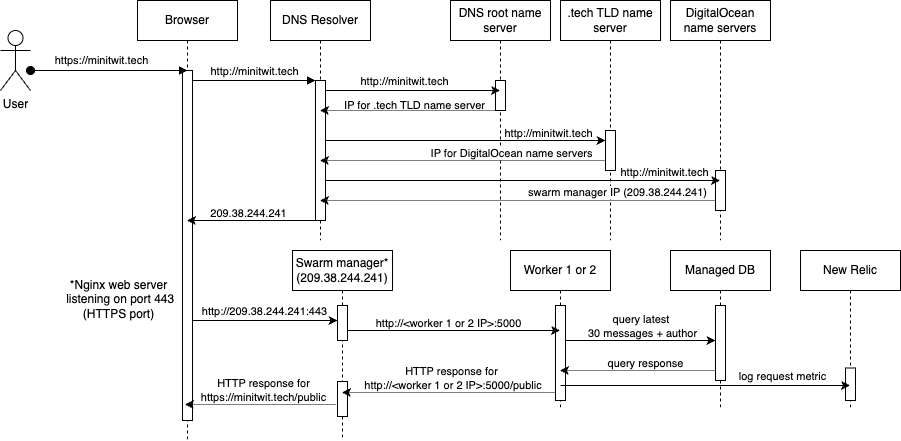

The diagram above was exported from draw.io. Its source (the exported page's mxGraphModel, read from the mxfile embedded in the PNG):
<mxGraphModel dx="1856" dy="751" grid="1" gridSize="10" guides="1" tooltips="1" connect="1" arrows="1" fold="1" page="1" pageScale="1" pageWidth="850" pageHeight="1100" math="0" shadow="0">
  <root>
    <mxCell id="0" />
    <mxCell id="1" parent="0" />
    <mxCell id="aM9ryv3xv72pqoxQDRHE-1" value="Browser" style="shape=umlLifeline;perimeter=lifelinePerimeter;whiteSpace=wrap;html=1;container=0;dropTarget=0;collapsible=0;recursiveResize=0;outlineConnect=0;portConstraint=eastwest;newEdgeStyle={&quot;edgeStyle&quot;:&quot;elbowEdgeStyle&quot;,&quot;elbow&quot;:&quot;vertical&quot;,&quot;curved&quot;:0,&quot;rounded&quot;:0};" parent="1" vertex="1">
      <mxGeometry x="97" y="40" width="100" height="440" as="geometry" />
    </mxCell>
    <mxCell id="aM9ryv3xv72pqoxQDRHE-2" value="" style="html=1;points=[];perimeter=orthogonalPerimeter;outlineConnect=0;targetShapes=umlLifeline;portConstraint=eastwest;newEdgeStyle={&quot;edgeStyle&quot;:&quot;elbowEdgeStyle&quot;,&quot;elbow&quot;:&quot;vertical&quot;,&quot;curved&quot;:0,&quot;rounded&quot;:0};" parent="aM9ryv3xv72pqoxQDRHE-1" vertex="1">
      <mxGeometry x="45" y="70" width="10" height="350" as="geometry" />
    </mxCell>
    <mxCell id="aM9ryv3xv72pqoxQDRHE-3" value="https://minitwit.tech" style="html=1;verticalAlign=bottom;startArrow=oval;endArrow=block;startSize=8;edgeStyle=elbowEdgeStyle;elbow=vertical;curved=0;rounded=0;labelBackgroundColor=none;spacingBottom=-9;" parent="aM9ryv3xv72pqoxQDRHE-1" source="kVMD51xwzNQ0YGeoZyqB-1" edge="1">
      <mxGeometry x="-0.0928" y="10" relative="1" as="geometry">
        <mxPoint x="-40" y="70" as="sourcePoint" />
        <mxPoint x="49.999999999999886" y="70" as="targetPoint" />
        <mxPoint as="offset" />
      </mxGeometry>
    </mxCell>
    <mxCell id="aM9ryv3xv72pqoxQDRHE-5" value="DNS Resolver" style="shape=umlLifeline;perimeter=lifelinePerimeter;whiteSpace=wrap;html=1;container=0;dropTarget=0;collapsible=0;recursiveResize=0;outlineConnect=0;portConstraint=eastwest;newEdgeStyle={&quot;edgeStyle&quot;:&quot;elbowEdgeStyle&quot;,&quot;elbow&quot;:&quot;vertical&quot;,&quot;curved&quot;:0,&quot;rounded&quot;:0};" parent="1" vertex="1">
      <mxGeometry x="230" y="40" width="100" height="240" as="geometry" />
    </mxCell>
    <mxCell id="aM9ryv3xv72pqoxQDRHE-6" value="" style="html=1;points=[];perimeter=orthogonalPerimeter;outlineConnect=0;targetShapes=umlLifeline;portConstraint=eastwest;newEdgeStyle={&quot;edgeStyle&quot;:&quot;elbowEdgeStyle&quot;,&quot;elbow&quot;:&quot;vertical&quot;,&quot;curved&quot;:0,&quot;rounded&quot;:0};" parent="aM9ryv3xv72pqoxQDRHE-5" vertex="1">
      <mxGeometry x="45" y="80" width="10" height="140" as="geometry" />
    </mxCell>
    <mxCell id="aM9ryv3xv72pqoxQDRHE-7" value="http://minitwit.tech" style="html=1;verticalAlign=bottom;endArrow=block;edgeStyle=elbowEdgeStyle;elbow=vertical;curved=0;rounded=0;" parent="1" source="aM9ryv3xv72pqoxQDRHE-2" target="aM9ryv3xv72pqoxQDRHE-6" edge="1">
      <mxGeometry x="0.0013" relative="1" as="geometry">
        <mxPoint x="265" y="130" as="sourcePoint" />
        <Array as="points">
          <mxPoint x="250" y="120" />
        </Array>
        <mxPoint as="offset" />
      </mxGeometry>
    </mxCell>
    <mxCell id="kVMD51xwzNQ0YGeoZyqB-1" value="User" style="shape=umlActor;verticalLabelPosition=bottom;verticalAlign=top;html=1;outlineConnect=0;" parent="1" vertex="1">
      <mxGeometry x="-40" y="70" width="30" height="60" as="geometry" />
    </mxCell>
    <mxCell id="kVMD51xwzNQ0YGeoZyqB-2" value="DNS root name server" style="shape=umlLifeline;perimeter=lifelinePerimeter;whiteSpace=wrap;html=1;container=0;dropTarget=0;collapsible=0;recursiveResize=0;outlineConnect=0;portConstraint=eastwest;newEdgeStyle={&quot;edgeStyle&quot;:&quot;elbowEdgeStyle&quot;,&quot;elbow&quot;:&quot;vertical&quot;,&quot;curved&quot;:0,&quot;rounded&quot;:0};" parent="1" vertex="1">
      <mxGeometry x="410" y="40" width="100" height="240" as="geometry" />
    </mxCell>
    <mxCell id="kVMD51xwzNQ0YGeoZyqB-3" value="" style="html=1;points=[];perimeter=orthogonalPerimeter;outlineConnect=0;targetShapes=umlLifeline;portConstraint=eastwest;newEdgeStyle={&quot;edgeStyle&quot;:&quot;elbowEdgeStyle&quot;,&quot;elbow&quot;:&quot;vertical&quot;,&quot;curved&quot;:0,&quot;rounded&quot;:0};" parent="kVMD51xwzNQ0YGeoZyqB-2" vertex="1">
      <mxGeometry x="45" y="80" width="10" height="30" as="geometry" />
    </mxCell>
    <mxCell id="kVMD51xwzNQ0YGeoZyqB-4" style="edgeStyle=elbowEdgeStyle;rounded=0;orthogonalLoop=1;jettySize=auto;html=1;elbow=vertical;curved=0;" parent="1" source="aM9ryv3xv72pqoxQDRHE-6" target="kVMD51xwzNQ0YGeoZyqB-2" edge="1">
      <mxGeometry relative="1" as="geometry">
        <Array as="points">
          <mxPoint x="403" y="130" />
        </Array>
      </mxGeometry>
    </mxCell>
    <mxCell id="kVMD51xwzNQ0YGeoZyqB-5" value="http://minitwit.tech" style="edgeLabel;html=1;align=center;verticalAlign=middle;resizable=0;points=[];" parent="kVMD51xwzNQ0YGeoZyqB-4" vertex="1" connectable="0">
      <mxGeometry x="-0.1074" y="1" relative="1" as="geometry">
        <mxPoint y="-9" as="offset" />
      </mxGeometry>
    </mxCell>
    <mxCell id="kVMD51xwzNQ0YGeoZyqB-6" style="edgeStyle=elbowEdgeStyle;rounded=0;orthogonalLoop=1;jettySize=auto;html=1;elbow=vertical;curved=0;dashed=1;dashPattern=1 1;" parent="1" source="kVMD51xwzNQ0YGeoZyqB-3" target="aM9ryv3xv72pqoxQDRHE-5" edge="1">
      <mxGeometry relative="1" as="geometry">
        <Array as="points">
          <mxPoint x="448" y="150" />
        </Array>
      </mxGeometry>
    </mxCell>
    <mxCell id="kVMD51xwzNQ0YGeoZyqB-7" value="IP for .tech TLD name server" style="edgeLabel;html=1;align=center;verticalAlign=middle;resizable=0;points=[];labelBackgroundColor=none;" parent="kVMD51xwzNQ0YGeoZyqB-6" vertex="1" connectable="0">
      <mxGeometry x="-0.1234" relative="1" as="geometry">
        <mxPoint x="-5" y="-6" as="offset" />
      </mxGeometry>
    </mxCell>
    <mxCell id="kVMD51xwzNQ0YGeoZyqB-8" value=".tech TLD name server" style="shape=umlLifeline;perimeter=lifelinePerimeter;whiteSpace=wrap;html=1;container=0;dropTarget=0;collapsible=0;recursiveResize=0;outlineConnect=0;portConstraint=eastwest;newEdgeStyle={&quot;edgeStyle&quot;:&quot;elbowEdgeStyle&quot;,&quot;elbow&quot;:&quot;vertical&quot;,&quot;curved&quot;:0,&quot;rounded&quot;:0};" parent="1" vertex="1">
      <mxGeometry x="520" y="40" width="100" height="240" as="geometry" />
    </mxCell>
    <mxCell id="kVMD51xwzNQ0YGeoZyqB-9" value="" style="html=1;points=[];perimeter=orthogonalPerimeter;outlineConnect=0;targetShapes=umlLifeline;portConstraint=eastwest;newEdgeStyle={&quot;edgeStyle&quot;:&quot;elbowEdgeStyle&quot;,&quot;elbow&quot;:&quot;vertical&quot;,&quot;curved&quot;:0,&quot;rounded&quot;:0};" parent="kVMD51xwzNQ0YGeoZyqB-8" vertex="1">
      <mxGeometry x="45" y="130" width="10" height="40" as="geometry" />
    </mxCell>
    <mxCell id="kVMD51xwzNQ0YGeoZyqB-10" style="edgeStyle=elbowEdgeStyle;rounded=0;orthogonalLoop=1;jettySize=auto;html=1;elbow=vertical;curved=0;" parent="1" source="aM9ryv3xv72pqoxQDRHE-6" target="kVMD51xwzNQ0YGeoZyqB-9" edge="1">
      <mxGeometry relative="1" as="geometry">
        <Array as="points">
          <mxPoint x="505" y="180" />
        </Array>
      </mxGeometry>
    </mxCell>
    <mxCell id="kVMD51xwzNQ0YGeoZyqB-11" value="http://minitwit.tech" style="edgeLabel;html=1;align=center;verticalAlign=middle;resizable=0;points=[];" parent="kVMD51xwzNQ0YGeoZyqB-10" vertex="1" connectable="0">
      <mxGeometry x="-0.4726" relative="1" as="geometry">
        <mxPoint x="148" y="-8" as="offset" />
      </mxGeometry>
    </mxCell>
    <mxCell id="kVMD51xwzNQ0YGeoZyqB-12" style="edgeStyle=elbowEdgeStyle;rounded=0;orthogonalLoop=1;jettySize=auto;html=1;elbow=vertical;curved=0;dashed=1;dashPattern=1 1;" parent="1" source="kVMD51xwzNQ0YGeoZyqB-9" target="aM9ryv3xv72pqoxQDRHE-5" edge="1">
      <mxGeometry relative="1" as="geometry">
        <Array as="points">
          <mxPoint x="530" y="200" />
        </Array>
      </mxGeometry>
    </mxCell>
    <mxCell id="kVMD51xwzNQ0YGeoZyqB-13" value="IP for DigitalOcean name servers" style="edgeLabel;html=1;align=center;verticalAlign=middle;resizable=0;points=[];labelBackgroundColor=default;" parent="kVMD51xwzNQ0YGeoZyqB-12" vertex="1" connectable="0">
      <mxGeometry x="-0.392" y="-1" relative="1" as="geometry">
        <mxPoint x="-8" y="-7" as="offset" />
      </mxGeometry>
    </mxCell>
    <mxCell id="kVMD51xwzNQ0YGeoZyqB-14" value="DigitalOcean name servers" style="shape=umlLifeline;perimeter=lifelinePerimeter;whiteSpace=wrap;html=1;container=0;dropTarget=0;collapsible=0;recursiveResize=0;outlineConnect=0;portConstraint=eastwest;newEdgeStyle={&quot;edgeStyle&quot;:&quot;elbowEdgeStyle&quot;,&quot;elbow&quot;:&quot;vertical&quot;,&quot;curved&quot;:0,&quot;rounded&quot;:0};" parent="1" vertex="1">
      <mxGeometry x="630" y="40" width="100" height="240" as="geometry" />
    </mxCell>
    <mxCell id="kVMD51xwzNQ0YGeoZyqB-15" value="" style="html=1;points=[];perimeter=orthogonalPerimeter;outlineConnect=0;targetShapes=umlLifeline;portConstraint=eastwest;newEdgeStyle={&quot;edgeStyle&quot;:&quot;elbowEdgeStyle&quot;,&quot;elbow&quot;:&quot;vertical&quot;,&quot;curved&quot;:0,&quot;rounded&quot;:0};" parent="kVMD51xwzNQ0YGeoZyqB-14" vertex="1">
      <mxGeometry x="45" y="170" width="10" height="40" as="geometry" />
    </mxCell>
    <mxCell id="kVMD51xwzNQ0YGeoZyqB-16" style="edgeStyle=elbowEdgeStyle;rounded=0;orthogonalLoop=1;jettySize=auto;html=1;elbow=vertical;curved=0;" parent="1" source="aM9ryv3xv72pqoxQDRHE-6" target="kVMD51xwzNQ0YGeoZyqB-14" edge="1">
      <mxGeometry relative="1" as="geometry">
        <Array as="points">
          <mxPoint x="463" y="220" />
        </Array>
      </mxGeometry>
    </mxCell>
    <mxCell id="kVMD51xwzNQ0YGeoZyqB-17" value="http://minitwit.tech" style="edgeLabel;html=1;align=center;verticalAlign=middle;resizable=0;points=[];" parent="kVMD51xwzNQ0YGeoZyqB-16" vertex="1" connectable="0">
      <mxGeometry x="-0.5488" y="4" relative="1" as="geometry">
        <mxPoint x="249" y="-5" as="offset" />
      </mxGeometry>
    </mxCell>
    <mxCell id="kVMD51xwzNQ0YGeoZyqB-18" style="edgeStyle=elbowEdgeStyle;rounded=0;orthogonalLoop=1;jettySize=auto;html=1;elbow=vertical;curved=0;dashed=1;dashPattern=1 1;" parent="1" source="kVMD51xwzNQ0YGeoZyqB-15" target="aM9ryv3xv72pqoxQDRHE-5" edge="1">
      <mxGeometry relative="1" as="geometry">
        <Array as="points">
          <mxPoint x="508" y="240" />
        </Array>
      </mxGeometry>
    </mxCell>
    <mxCell id="kVMD51xwzNQ0YGeoZyqB-19" value="swarm manager IP (209.38.244.241)" style="edgeLabel;html=1;align=center;verticalAlign=middle;resizable=0;points=[];" parent="kVMD51xwzNQ0YGeoZyqB-18" vertex="1" connectable="0">
      <mxGeometry x="-0.6506" relative="1" as="geometry">
        <mxPoint x="-30" y="-9" as="offset" />
      </mxGeometry>
    </mxCell>
    <mxCell id="kVMD51xwzNQ0YGeoZyqB-20" style="edgeStyle=elbowEdgeStyle;rounded=0;orthogonalLoop=1;jettySize=auto;html=1;elbow=vertical;curved=0;" parent="1" source="aM9ryv3xv72pqoxQDRHE-6" target="aM9ryv3xv72pqoxQDRHE-1" edge="1">
      <mxGeometry relative="1" as="geometry">
        <Array as="points">
          <mxPoint x="240" y="260" />
        </Array>
      </mxGeometry>
    </mxCell>
    <mxCell id="kVMD51xwzNQ0YGeoZyqB-21" value="209.38.244.241" style="edgeLabel;html=1;align=center;verticalAlign=middle;resizable=0;points=[];" parent="kVMD51xwzNQ0YGeoZyqB-20" vertex="1" connectable="0">
      <mxGeometry x="0.0531" y="-1" relative="1" as="geometry">
        <mxPoint y="-7" as="offset" />
      </mxGeometry>
    </mxCell>
    <mxCell id="kVMD51xwzNQ0YGeoZyqB-22" value="Swarm manager* (209.38.244.241)" style="shape=umlLifeline;perimeter=lifelinePerimeter;whiteSpace=wrap;html=1;container=0;dropTarget=0;collapsible=0;recursiveResize=0;outlineConnect=0;portConstraint=eastwest;newEdgeStyle={&quot;edgeStyle&quot;:&quot;elbowEdgeStyle&quot;,&quot;elbow&quot;:&quot;vertical&quot;,&quot;curved&quot;:0,&quot;rounded&quot;:0};" parent="1" vertex="1">
      <mxGeometry x="252" y="290" width="100" height="190" as="geometry" />
    </mxCell>
    <mxCell id="kVMD51xwzNQ0YGeoZyqB-23" value="" style="html=1;points=[];perimeter=orthogonalPerimeter;outlineConnect=0;targetShapes=umlLifeline;portConstraint=eastwest;newEdgeStyle={&quot;edgeStyle&quot;:&quot;elbowEdgeStyle&quot;,&quot;elbow&quot;:&quot;vertical&quot;,&quot;curved&quot;:0,&quot;rounded&quot;:0};" parent="kVMD51xwzNQ0YGeoZyqB-22" vertex="1">
      <mxGeometry x="45" y="55" width="10" height="35" as="geometry" />
    </mxCell>
    <mxCell id="k8Zqcmza5rtjYjdXmhzl-1" value="" style="html=1;points=[];perimeter=orthogonalPerimeter;outlineConnect=0;targetShapes=umlLifeline;portConstraint=eastwest;newEdgeStyle={&quot;edgeStyle&quot;:&quot;elbowEdgeStyle&quot;,&quot;elbow&quot;:&quot;vertical&quot;,&quot;curved&quot;:0,&quot;rounded&quot;:0};" parent="kVMD51xwzNQ0YGeoZyqB-22" vertex="1">
      <mxGeometry x="45" y="131" width="10" height="35" as="geometry" />
    </mxCell>
    <mxCell id="kVMD51xwzNQ0YGeoZyqB-24" style="edgeStyle=elbowEdgeStyle;rounded=0;orthogonalLoop=1;jettySize=auto;html=1;elbow=horizontal;curved=0;" parent="1" source="aM9ryv3xv72pqoxQDRHE-2" target="kVMD51xwzNQ0YGeoZyqB-23" edge="1">
      <mxGeometry relative="1" as="geometry">
        <Array as="points">
          <mxPoint x="220" y="360" />
        </Array>
      </mxGeometry>
    </mxCell>
    <mxCell id="kVMD51xwzNQ0YGeoZyqB-26" value="http://209.38.244.241:443" style="edgeLabel;html=1;align=center;verticalAlign=middle;resizable=0;points=[];labelBackgroundColor=none;" parent="kVMD51xwzNQ0YGeoZyqB-24" vertex="1" connectable="0">
      <mxGeometry x="0.6615" y="1" relative="1" as="geometry">
        <mxPoint x="-49" y="-9" as="offset" />
      </mxGeometry>
    </mxCell>
    <mxCell id="kVMD51xwzNQ0YGeoZyqB-27" value="Worker 1 or 2" style="shape=umlLifeline;perimeter=lifelinePerimeter;whiteSpace=wrap;html=1;container=0;dropTarget=0;collapsible=0;recursiveResize=0;outlineConnect=0;portConstraint=eastwest;newEdgeStyle={&quot;edgeStyle&quot;:&quot;elbowEdgeStyle&quot;,&quot;elbow&quot;:&quot;vertical&quot;,&quot;curved&quot;:0,&quot;rounded&quot;:0};" parent="1" vertex="1">
      <mxGeometry x="470" y="290" width="100" height="160" as="geometry" />
    </mxCell>
    <mxCell id="kVMD51xwzNQ0YGeoZyqB-28" value="" style="html=1;points=[];perimeter=orthogonalPerimeter;outlineConnect=0;targetShapes=umlLifeline;portConstraint=eastwest;newEdgeStyle={&quot;edgeStyle&quot;:&quot;elbowEdgeStyle&quot;,&quot;elbow&quot;:&quot;vertical&quot;,&quot;curved&quot;:0,&quot;rounded&quot;:0};" parent="kVMD51xwzNQ0YGeoZyqB-27" vertex="1">
      <mxGeometry x="45" y="55" width="10" height="95" as="geometry" />
    </mxCell>
    <mxCell id="kVMD51xwzNQ0YGeoZyqB-29" style="edgeStyle=elbowEdgeStyle;rounded=0;orthogonalLoop=1;jettySize=auto;html=1;elbow=vertical;curved=0;" parent="1" source="kVMD51xwzNQ0YGeoZyqB-23" target="kVMD51xwzNQ0YGeoZyqB-27" edge="1">
      <mxGeometry relative="1" as="geometry">
        <Array as="points">
          <mxPoint x="328" y="370" />
        </Array>
      </mxGeometry>
    </mxCell>
    <mxCell id="kVMD51xwzNQ0YGeoZyqB-30" value="http://&amp;lt;worker 1 or 2 IP&amp;gt;:5000" style="edgeLabel;html=1;align=center;verticalAlign=middle;resizable=0;points=[];" parent="kVMD51xwzNQ0YGeoZyqB-29" vertex="1" connectable="0">
      <mxGeometry x="-0.133" y="1" relative="1" as="geometry">
        <mxPoint x="8" y="-7" as="offset" />
      </mxGeometry>
    </mxCell>
    <mxCell id="kVMD51xwzNQ0YGeoZyqB-33" value="*Nginx web server&lt;br&gt;&amp;nbsp;listening on port 443 &lt;br&gt;(HTTPS port)" style="text;html=1;align=center;verticalAlign=middle;resizable=0;points=[];autosize=1;strokeColor=none;fillColor=none;" parent="1" vertex="1">
      <mxGeometry x="13" y="309" width="130" height="60" as="geometry" />
    </mxCell>
    <mxCell id="kVMD51xwzNQ0YGeoZyqB-34" style="edgeStyle=elbowEdgeStyle;rounded=0;orthogonalLoop=1;jettySize=auto;html=1;elbow=vertical;curved=0;dashed=1;dashPattern=1 1;" parent="1" edge="1">
      <mxGeometry relative="1" as="geometry">
        <Array as="points">
          <mxPoint x="434" y="432" />
        </Array>
        <mxPoint x="515.0000000000005" y="432" as="sourcePoint" />
        <mxPoint x="301.3888888888887" y="432" as="targetPoint" />
      </mxGeometry>
    </mxCell>
    <mxCell id="kVMD51xwzNQ0YGeoZyqB-42" value="HTTP response for&lt;br&gt;&amp;nbsp;http://&amp;lt;worker 1 or 2 IP&amp;gt;:5000/public" style="edgeLabel;html=1;align=center;verticalAlign=middle;resizable=0;points=[];" parent="kVMD51xwzNQ0YGeoZyqB-34" vertex="1" connectable="0">
      <mxGeometry x="0.1091" relative="1" as="geometry">
        <mxPoint x="13" y="-15" as="offset" />
      </mxGeometry>
    </mxCell>
    <mxCell id="kVMD51xwzNQ0YGeoZyqB-36" value="Managed DB" style="shape=umlLifeline;perimeter=lifelinePerimeter;whiteSpace=wrap;html=1;container=0;dropTarget=0;collapsible=0;recursiveResize=0;outlineConnect=0;portConstraint=eastwest;newEdgeStyle={&quot;edgeStyle&quot;:&quot;elbowEdgeStyle&quot;,&quot;elbow&quot;:&quot;vertical&quot;,&quot;curved&quot;:0,&quot;rounded&quot;:0};" parent="1" vertex="1">
      <mxGeometry x="630" y="290" width="100" height="160" as="geometry" />
    </mxCell>
    <mxCell id="kVMD51xwzNQ0YGeoZyqB-37" value="" style="html=1;points=[];perimeter=orthogonalPerimeter;outlineConnect=0;targetShapes=umlLifeline;portConstraint=eastwest;newEdgeStyle={&quot;edgeStyle&quot;:&quot;elbowEdgeStyle&quot;,&quot;elbow&quot;:&quot;vertical&quot;,&quot;curved&quot;:0,&quot;rounded&quot;:0};" parent="kVMD51xwzNQ0YGeoZyqB-36" vertex="1">
      <mxGeometry x="45" y="55" width="10" height="75" as="geometry" />
    </mxCell>
    <mxCell id="kVMD51xwzNQ0YGeoZyqB-38" style="edgeStyle=elbowEdgeStyle;rounded=0;orthogonalLoop=1;jettySize=auto;html=1;elbow=vertical;curved=0;" parent="1" source="kVMD51xwzNQ0YGeoZyqB-28" target="kVMD51xwzNQ0YGeoZyqB-37" edge="1">
      <mxGeometry relative="1" as="geometry">
        <Array as="points">
          <mxPoint x="570" y="380" />
        </Array>
      </mxGeometry>
    </mxCell>
    <mxCell id="kVMD51xwzNQ0YGeoZyqB-39" value="query latest&amp;nbsp;&lt;div&gt;30 messages + author&lt;/div&gt;" style="edgeLabel;html=1;align=center;verticalAlign=middle;resizable=0;points=[];" parent="kVMD51xwzNQ0YGeoZyqB-38" vertex="1" connectable="0">
      <mxGeometry x="-0.1855" y="1" relative="1" as="geometry">
        <mxPoint x="15" y="-14" as="offset" />
      </mxGeometry>
    </mxCell>
    <mxCell id="kVMD51xwzNQ0YGeoZyqB-40" style="edgeStyle=elbowEdgeStyle;rounded=0;orthogonalLoop=1;jettySize=auto;html=1;elbow=vertical;curved=0;dashed=1;dashPattern=1 1;" parent="1" source="kVMD51xwzNQ0YGeoZyqB-37" target="kVMD51xwzNQ0YGeoZyqB-27" edge="1">
      <mxGeometry relative="1" as="geometry">
        <Array as="points">
          <mxPoint x="588" y="410" />
        </Array>
      </mxGeometry>
    </mxCell>
    <mxCell id="kVMD51xwzNQ0YGeoZyqB-41" value="query response" style="edgeLabel;html=1;align=center;verticalAlign=middle;resizable=0;points=[];" parent="kVMD51xwzNQ0YGeoZyqB-40" vertex="1" connectable="0">
      <mxGeometry x="-0.1472" y="-1" relative="1" as="geometry">
        <mxPoint x="-5" y="-7" as="offset" />
      </mxGeometry>
    </mxCell>
    <mxCell id="kVMD51xwzNQ0YGeoZyqB-43" style="edgeStyle=elbowEdgeStyle;rounded=0;orthogonalLoop=1;jettySize=auto;html=1;elbow=vertical;curved=0;dashed=1;dashPattern=1 1;" parent="1" edge="1">
      <mxGeometry relative="1" as="geometry">
        <Array as="points">
          <mxPoint x="248" y="444" />
        </Array>
        <mxPoint x="295" y="444" as="sourcePoint" />
        <mxPoint x="144.5" y="444" as="targetPoint" />
      </mxGeometry>
    </mxCell>
    <mxCell id="kVMD51xwzNQ0YGeoZyqB-44" value="HTTP response for&lt;br&gt;https://minitwit.tech/public" style="edgeLabel;html=1;align=center;verticalAlign=middle;resizable=0;points=[];" parent="kVMD51xwzNQ0YGeoZyqB-43" vertex="1" connectable="0">
      <mxGeometry x="-0.0328" relative="1" as="geometry">
        <mxPoint y="-15" as="offset" />
      </mxGeometry>
    </mxCell>
    <mxCell id="k8Zqcmza5rtjYjdXmhzl-2" value="New Relic" style="shape=umlLifeline;perimeter=lifelinePerimeter;whiteSpace=wrap;html=1;container=0;dropTarget=0;collapsible=0;recursiveResize=0;outlineConnect=0;portConstraint=eastwest;newEdgeStyle={&quot;edgeStyle&quot;:&quot;elbowEdgeStyle&quot;,&quot;elbow&quot;:&quot;vertical&quot;,&quot;curved&quot;:0,&quot;rounded&quot;:0};" parent="1" vertex="1">
      <mxGeometry x="760" y="290" width="100" height="160" as="geometry" />
    </mxCell>
    <mxCell id="k8Zqcmza5rtjYjdXmhzl-3" value="" style="html=1;points=[];perimeter=orthogonalPerimeter;outlineConnect=0;targetShapes=umlLifeline;portConstraint=eastwest;newEdgeStyle={&quot;edgeStyle&quot;:&quot;elbowEdgeStyle&quot;,&quot;elbow&quot;:&quot;vertical&quot;,&quot;curved&quot;:0,&quot;rounded&quot;:0};" parent="k8Zqcmza5rtjYjdXmhzl-2" vertex="1">
      <mxGeometry x="45" y="117.5" width="10" height="32.5" as="geometry" />
    </mxCell>
    <mxCell id="k8Zqcmza5rtjYjdXmhzl-4" style="edgeStyle=elbowEdgeStyle;rounded=0;orthogonalLoop=1;jettySize=auto;html=1;elbow=vertical;curved=0;" parent="1" target="k8Zqcmza5rtjYjdXmhzl-2" edge="1">
      <mxGeometry relative="1" as="geometry">
        <Array as="points">
          <mxPoint x="565" y="425" />
        </Array>
        <mxPoint x="520" y="425" as="sourcePoint" />
        <mxPoint x="670" y="425" as="targetPoint" />
      </mxGeometry>
    </mxCell>
    <mxCell id="k8Zqcmza5rtjYjdXmhzl-5" value="log request metric" style="edgeLabel;html=1;align=center;verticalAlign=middle;resizable=0;points=[];" parent="k8Zqcmza5rtjYjdXmhzl-4" vertex="1" connectable="0">
      <mxGeometry x="-0.1855" y="1" relative="1" as="geometry">
        <mxPoint x="103" y="-9" as="offset" />
      </mxGeometry>
    </mxCell>
  </root>
</mxGraphModel>